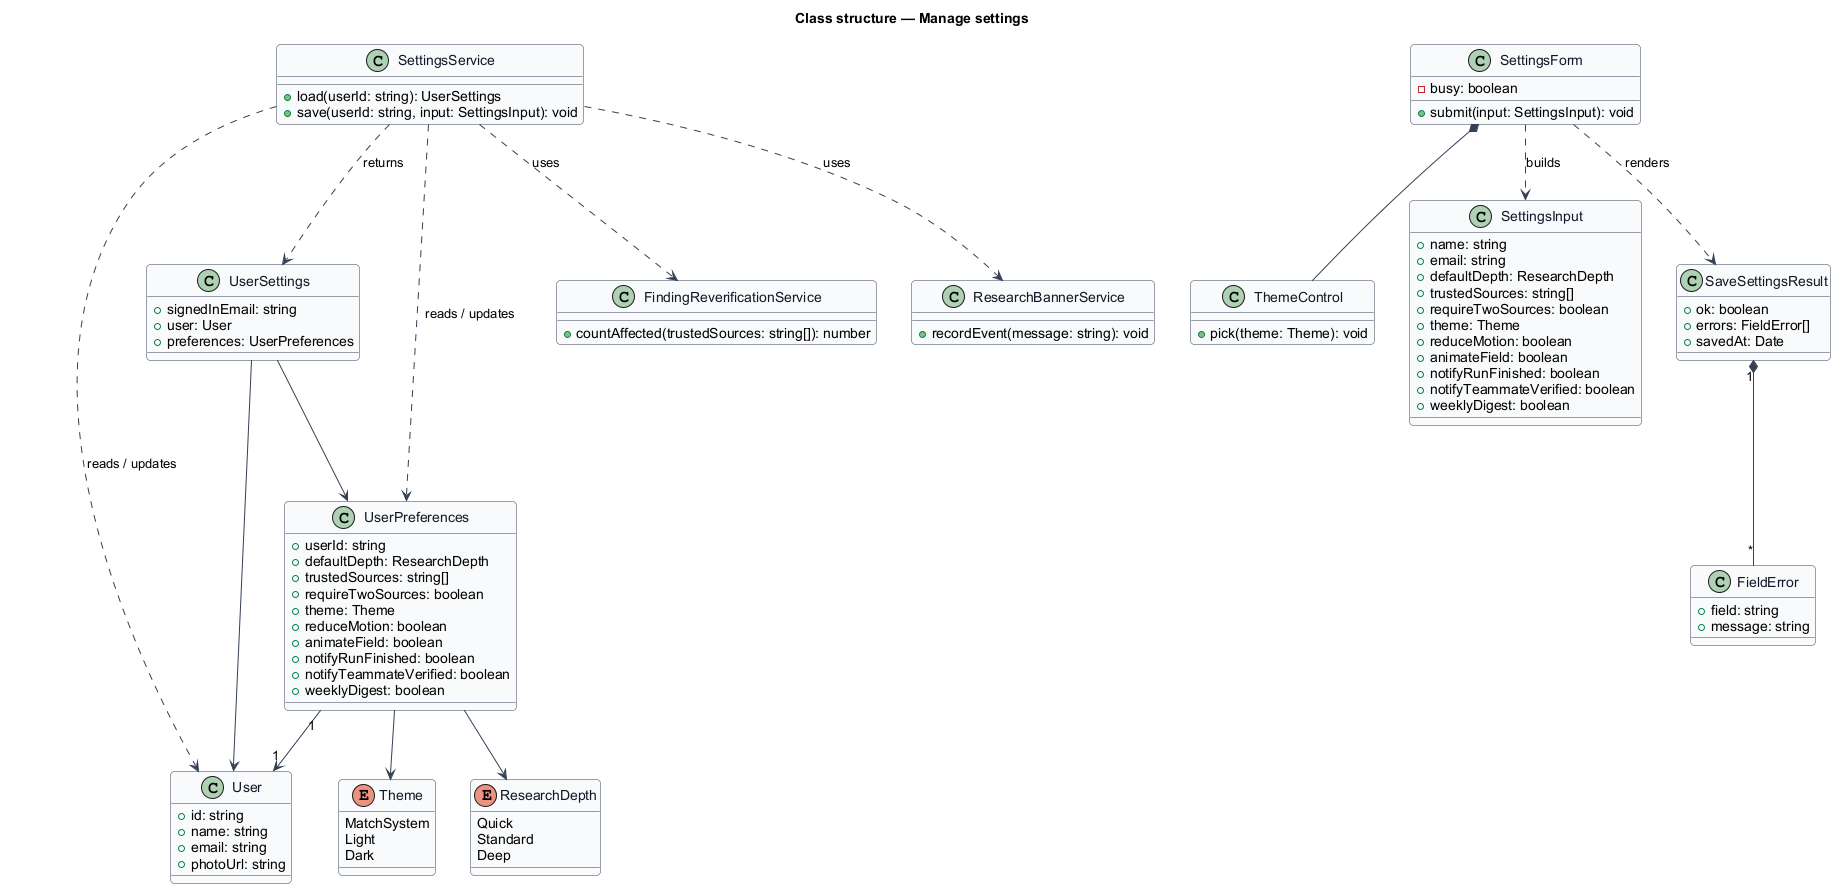

The diagram above was rendered by PlantUML. Its source (embedded in the PNG):
@startuml
skinparam backgroundColor #FFFFFF
skinparam shadowing false
skinparam roundcorner 8
skinparam defaultFontName Arial
skinparam ArrowColor #344054
skinparam class {
  BorderColor #344054
  FontColor #101828
  BackgroundColor #F9FAFB
}
title Class structure — Manage settings

enum ResearchDepth {
  Quick
  Standard
  Deep
}
enum Theme {
  MatchSystem
  Light
  Dark
}
class SettingsForm {
  -busy: boolean
  +submit(input: SettingsInput): void
}
class ThemeControl {
  +pick(theme: Theme): void
}
class SettingsInput {
  +name: string
  +email: string
  +defaultDepth: ResearchDepth
  +trustedSources: string[]
  +requireTwoSources: boolean
  +theme: Theme
  +reduceMotion: boolean
  +animateField: boolean
  +notifyRunFinished: boolean
  +notifyTeammateVerified: boolean
  +weeklyDigest: boolean
}
class SaveSettingsResult {
  +ok: boolean
  +errors: FieldError[]
  +savedAt: Date
}
class FieldError {
  +field: string
  +message: string
}
class UserSettings {
  +signedInEmail: string
  +user: User
  +preferences: UserPreferences
}
class SettingsService {
  +load(userId: string): UserSettings
  +save(userId: string, input: SettingsInput): void
}
class User {
  +id: string
  +name: string
  +email: string
  +photoUrl: string
}
class UserPreferences {
  +userId: string
  +defaultDepth: ResearchDepth
  +trustedSources: string[]
  +requireTwoSources: boolean
  +theme: Theme
  +reduceMotion: boolean
  +animateField: boolean
  +notifyRunFinished: boolean
  +notifyTeammateVerified: boolean
  +weeklyDigest: boolean
}
class FindingReverificationService {
  +countAffected(trustedSources: string[]): number
}
class ResearchBannerService {
  +recordEvent(message: string): void
}

SettingsForm ..> SettingsInput : builds
SettingsForm ..> SaveSettingsResult : renders
SettingsForm *-- ThemeControl
SaveSettingsResult "1" *-- "*" FieldError
SettingsService ..> UserSettings : returns
SettingsService ..> User : reads / updates
SettingsService ..> UserPreferences : reads / updates
SettingsService ..> FindingReverificationService : uses
SettingsService ..> ResearchBannerService : uses
UserSettings --> User
UserSettings --> UserPreferences
UserPreferences "1" --> "1" User
UserPreferences --> ResearchDepth
UserPreferences --> Theme
@enduml